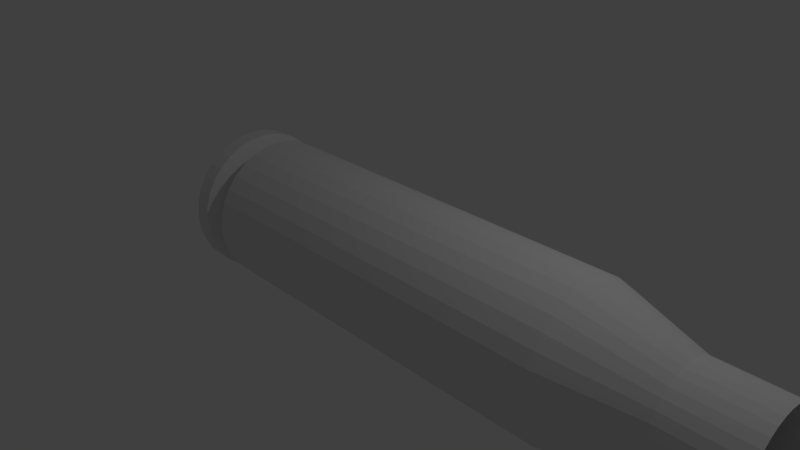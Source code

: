 # Source: Shell.blend  (saved by Blender 2.79.0; exported with 4.5.12 LTS)
import bpy
from mathutils import Matrix  # noqa: F401  (used for matrix-valued properties, if any)

bpy.ops.wm.read_factory_settings(use_empty=True)
scene = bpy.context.scene
scene.name = 'Scene'

# ---- collections
col_collection_1 = bpy.data.collections.new('Collection 1'); scene.collection.children.link(col_collection_1)

# ---- world
world_world = bpy.data.worlds.new('World'); scene.world = world_world
world_world.color = (0.05088, 0.05088, 0.05088)
world_world.use_sun_shadow = False
world_world.sun_shadow_jitter_overblur = 0.0
world_world.cycles.sampling_method = 'MANUAL'

# ---- cameras
cam_camera = bpy.data.cameras.new('Camera')
cam_camera.clip_end = 100.0
cam_camera.lens = 35.0
cam_camera.sensor_width = 32.0
cam_camera.sensor_height = 18.0
cam_camera.ortho_scale = 7.314
cam_camera.dof.focus_distance = 0.0
cam_camera.dof.aperture_fstop = 128.0

# ---- lights
light_lamp = bpy.data.lights.new('Lamp', 'POINT')
light_lamp.transmission_factor = 0.0
light_lamp.cutoff_distance = 30.0
light_lamp.energy = 100.0
light_lamp.shadow_buffer_clip_start = 1.001
light_lamp.shadow_soft_size = 0.1
light_lamp.shadow_maximum_resolution = 0.006
light_lamp.use_absolute_resolution = True

# ---- meshes
me_circle = bpy.data.meshes.new('Circle')
me_circle.from_pydata([(-2.468, 1.0, 0.0), (-2.468, 0.9808, 0.1951), (-2.468, 0.9239, 0.3827), (-2.468, 0.8315, 0.5556), (-2.468, 0.7071, 0.7071), (-2.468, 0.5556, 0.8315), (-2.468, 0.3827, 0.9239), (-2.468, 0.1951, 0.9808), (-2.468, 7.55e-08, 1.0), (-2.468, -0.1951, 0.9808), (-2.468, -0.3827, 0.9239), (-2.468, -0.5556, 0.8315), (-2.468, -0.7071, 0.7071), (-2.468, -0.8315, 0.5556), (-2.468, -0.9239, 0.3827), (-2.468, -0.9808, 0.1951), (-2.468, -1.0, -3.258e-07), (-2.468, -0.9808, -0.1951), (-2.468, -0.9239, -0.3827), (-2.468, -0.8315, -0.5556), (-2.468, -0.7071, -0.7071), (-2.468, -0.5556, -0.8315), (-2.468, -0.3827, -0.9239), (-2.468, -0.1951, -0.9808), (-2.468, 9.656e-07, -1.0), (-2.468, 0.1951, -0.9808), (-2.468, 0.3827, -0.9239), (-2.468, 0.5556, -0.8315), (-2.468, 0.7071, -0.7071), (-2.468, 0.8315, -0.5556), (-2.468, 0.9239, -0.3827), (-2.468, 0.9808, -0.1951), (-2.468, 0.4742, 6.243e-08), (-2.468, 0.4651, 0.09252), (-2.468, 0.4381, 0.1815), (-2.468, 0.3943, 0.2635), (-2.468, 0.3353, 0.3353), (-2.468, 0.2635, 0.3943), (-2.468, 0.1815, 0.4381), (-2.468, 0.09252, 0.4651), (-2.468, 1.856e-07, 0.4742), (-2.468, -0.09252, 0.4651), (-2.468, -0.1815, 0.4381), (-2.468, -0.2635, 0.3943), (-2.468, -0.3353, 0.3353), (-2.468, -0.3943, 0.2635), (-2.468, -0.4381, 0.1815), (-2.468, -0.4651, 0.09252), (-2.468, -0.4742, -9.209e-08), (-2.468, -0.4651, -0.09252), (-2.468, -0.4381, -0.1815), (-2.468, -0.3943, -0.2635), (-2.468, -0.3353, -0.3353), (-2.468, -0.2635, -0.3943), (-2.468, -0.1815, -0.4381), (-2.468, -0.09252, -0.4651), (-2.468, 6.077e-07, -0.4742), (-2.468, 0.09252, -0.4651), (-2.468, 0.1815, -0.4381), (-2.468, 0.2635, -0.3943), (-2.468, 0.3353, -0.3353), (-2.468, 0.3943, -0.2635), (-2.468, 0.4381, -0.1815), (-2.468, 0.4651, -0.09252), (-2.468, 3.027e-07, 1.247e-07), (-2.24, 0.9239, -0.3827), (-2.24, 0.8315, -0.5556), (-2.24, 0.7071, -0.7071), (-2.24, 0.5556, -0.8315), (-2.24, 0.3827, -0.9239), (-2.24, 0.1951, -0.9808), (-2.24, 9.656e-07, -1.0), (-2.24, -0.1951, -0.9808), (-2.24, -0.3827, -0.9239), (-2.24, -0.5556, -0.8315), (-2.24, -0.7071, -0.7071), (-2.24, -0.8315, -0.5556), (-2.24, -0.9239, -0.3827), (-2.24, -0.9808, -0.1951), (-2.24, -1.0, -3.087e-07), (-2.24, -0.9808, 0.1951), (-2.24, -0.9239, 0.3827), (-2.24, -0.8315, 0.5556), (-2.24, -0.7071, 0.7071), (-2.24, -0.5556, 0.8315), (-2.24, -0.3827, 0.9239), (-2.24, -0.1951, 0.9808), (-2.24, 7.55e-08, 1.0), (-2.24, 0.1951, 0.9808), (-2.24, 0.3827, 0.9239), (-2.24, 0.5556, 0.8315), (-2.24, 0.7071, 0.7071), (-2.24, 0.8315, 0.5556), (-2.24, 0.9239, 0.3827), (-2.24, 0.9808, 0.1951), (-2.24, 1.0, 1.718e-08), (-2.24, 0.9808, -0.1951), (-2.117, 0.7252, -0.3004), (-2.117, 0.6527, -0.4361), (-2.117, 0.555, -0.555), (-2.117, 0.4361, -0.6527), (-2.117, 0.3004, -0.7252), (-2.117, 0.1531, -0.7699), (-2.117, 8.224e-07, -0.785), (-2.117, -0.1531, -0.7699), (-2.117, -0.3004, -0.7252), (-2.117, -0.4361, -0.6527), (-2.117, -0.555, -0.555), (-2.117, -0.6527, -0.4361), (-2.117, -0.7252, -0.3004), (-2.117, -0.7699, -0.1531), (-2.117, -0.785, -2.024e-07), (-2.117, -0.7699, 0.1531), (-2.117, -0.7252, 0.3004), (-2.117, -0.6527, 0.4361), (-2.117, -0.555, 0.555), (-2.117, -0.4361, 0.6527), (-2.117, -0.3004, 0.7252), (-2.117, -0.1531, 0.7699), (-2.117, 1.238e-07, 0.785), (-2.117, 0.1531, 0.7699), (-2.117, 0.3004, 0.7252), (-2.117, 0.4361, 0.6527), (-2.117, 0.555, 0.555), (-2.117, 0.6527, 0.4361), (-2.117, 0.7252, 0.3004), (-2.117, 0.7699, 0.1531), (-2.117, 0.785, 5.337e-08), (-2.117, 0.7699, -0.1531), (-1.947, 0.7252, -0.3004), (-1.947, 0.6527, -0.4361), (-1.947, 0.555, -0.555), (-1.947, 0.4361, -0.6527), (-1.947, 0.3004, -0.7252), (-1.947, 0.1531, -0.7699), (-1.947, 8.224e-07, -0.785), (-1.947, -0.1531, -0.7699), (-1.947, -0.3004, -0.7252), (-1.947, -0.4361, -0.6527), (-1.947, -0.555, -0.555), (-1.947, -0.6527, -0.4361), (-1.947, -0.7252, -0.3004), (-1.947, -0.7699, -0.1531), (-1.947, -0.785, -1.895e-07), (-1.947, -0.7699, 0.1531), (-1.947, -0.7252, 0.3004), (-1.947, -0.6527, 0.4361), (-1.947, -0.555, 0.555), (-1.947, -0.4361, 0.6527), (-1.947, -0.3004, 0.7252), (-1.947, -0.1531, 0.7699), (-1.947, 1.238e-07, 0.785), (-1.947, 0.1531, 0.7699), (-1.947, 0.3004, 0.7252), (-1.947, 0.4361, 0.6527), (-1.947, 0.555, 0.555), (-1.947, 0.6527, 0.4361), (-1.947, 0.7252, 0.3004), (-1.947, 0.7699, 0.1531), (-1.947, 0.785, 6.625e-08), (-1.947, 0.7699, -0.1531), (-1.902, 0.909, -0.3765), (-1.902, 0.8181, -0.5466), (-1.902, 0.6957, -0.6957), (-1.902, 0.5466, -0.8181), (-1.902, 0.3765, -0.909), (-1.902, 0.1919, -0.965), (-1.902, 9.586e-07, -0.9839), (-1.902, -0.1919, -0.965), (-1.902, -0.3765, -0.909), (-1.902, -0.5466, -0.8181), (-1.902, -0.6957, -0.6957), (-1.902, -0.8181, -0.5466), (-1.902, -0.909, -0.3765), (-1.902, -0.965, -0.1919), (-1.902, -0.9839, -2.695e-07), (-1.902, -0.965, 0.1919), (-1.902, -0.909, 0.3765), (-1.902, -0.8181, 0.5466), (-1.902, -0.6957, 0.6957), (-1.902, -0.5466, 0.8181), (-1.902, -0.3765, 0.909), (-1.902, -0.1919, 0.965), (-1.902, 8.287e-08, 0.9839), (-1.902, 0.1919, 0.965), (-1.902, 0.3765, 0.909), (-1.902, 0.5466, 0.8181), (-1.902, 0.6957, 0.6957), (-1.902, 0.8181, 0.5466), (-1.902, 0.909, 0.3765), (-1.902, 0.965, 0.1919), (-1.902, 0.9839, 5.113e-08), (-1.902, 0.965, -0.1919), (3.302, 0.909, -0.3765), (3.302, 0.8181, -0.5466), (3.302, 0.6957, -0.6957), (3.302, 0.5466, -0.8181), (3.302, 0.3765, -0.909), (3.302, 0.1919, -0.965), (3.302, 9.586e-07, -0.9839), (3.302, -0.1919, -0.965), (3.302, -0.3765, -0.909), (3.302, -0.5466, -0.8181), (3.302, -0.6957, -0.6957), (3.302, -0.8181, -0.5466), (3.302, -0.909, -0.3765), (3.302, -0.965, -0.1919), (3.302, -0.9839, 1.234e-07), (3.302, -0.965, 0.1919), (3.302, -0.909, 0.3765), (3.302, -0.8181, 0.5466), (3.302, -0.6957, 0.6957), (3.302, -0.5466, 0.8181), (3.302, -0.3765, 0.909), (3.302, -0.1919, 0.965), (3.302, 8.287e-08, 0.9839), (3.302, 0.1919, 0.965), (3.302, 0.3765, 0.909), (3.302, 0.5466, 0.8181), (3.302, 0.6957, 0.6957), (3.302, 0.8181, 0.5466), (3.302, 0.909, 0.3765), (3.302, 0.965, 0.1919), (3.302, 0.9839, 4.44e-07), (3.302, 0.965, -0.1919), (4.476, 0.5955, -0.2467), (4.476, 0.5359, -0.3581), (4.476, 0.4558, -0.4558), (4.476, 0.3581, -0.5359), (4.476, 0.2467, -0.5955), (4.476, 0.1257, -0.6322), (4.476, 7.292e-07, -0.6446), (4.476, -0.1257, -0.6322), (4.476, -0.2467, -0.5955), (4.476, -0.3581, -0.5359), (4.476, -0.4558, -0.4558), (4.476, -0.5359, -0.3581), (4.476, -0.5955, -0.2467), (4.476, -0.6322, -0.1257), (4.476, -0.6446, 3.513e-07), (4.476, -0.6322, 0.1257), (4.476, -0.5955, 0.2467), (4.476, -0.5359, 0.3581), (4.476, -0.4558, 0.4558), (4.476, -0.3581, 0.5359), (4.476, -0.2467, 0.5955), (4.476, -0.1257, 0.6322), (4.476, 1.555e-07, 0.6446), (4.476, 0.1257, 0.6322), (4.476, 0.2467, 0.5955), (4.476, 0.3581, 0.5359), (4.476, 0.4558, 0.4558), (4.476, 0.5359, 0.3581), (4.476, 0.5955, 0.2467), (4.476, 0.6322, 0.1257), (4.476, 0.6446, 5.613e-07), (4.476, 0.6322, -0.1257), (5.441, 0.5913, -0.2449), (5.441, 0.5321, -0.3556), (5.441, 0.4525, -0.4525), (5.441, 0.3556, -0.5321), (5.441, 0.2449, -0.5913), (5.441, 0.1249, -0.6277), (5.441, 7.261e-07, -0.64), (5.441, -0.1249, -0.6277), (5.441, -0.2449, -0.5913), (5.441, -0.3556, -0.5321), (5.441, -0.4525, -0.4525), (5.441, -0.5321, -0.3556), (5.441, -0.5913, -0.2449), (5.441, -0.6277, -0.1249), (5.441, -0.64, 4.26e-07), (5.441, -0.6277, 0.1249), (5.441, -0.5913, 0.2449), (5.441, -0.5321, 0.3556), (5.441, -0.4525, 0.4525), (5.441, -0.3556, 0.5321), (5.441, -0.2449, 0.5913), (5.441, -0.1249, 0.6277), (5.441, 1.564e-07, 0.64), (5.441, 0.1249, 0.6277), (5.441, 0.2449, 0.5913), (5.441, 0.3556, 0.5321), (5.441, 0.4525, 0.4525), (5.441, 0.5321, 0.3556), (5.441, 0.5913, 0.2449), (5.441, 0.6277, 0.1249), (5.441, 0.64, 6.346e-07), (5.441, 0.6277, -0.1249)], [], [(22, 21, 53, 54), (9, 8, 40, 41), (23, 22, 54, 55), (10, 9, 41, 42), (24, 23, 55, 56), (11, 10, 42, 43), (25, 24, 56, 57), (12, 11, 43, 44), (26, 25, 57, 58), (13, 12, 44, 45), (27, 26, 58, 59), (14, 13, 45, 46), (1, 0, 32, 33), (28, 27, 59, 60), (15, 14, 46, 47), (2, 1, 33, 34), (29, 28, 60, 61), (16, 15, 47, 48), (3, 2, 34, 35), (30, 29, 61, 62), (17, 16, 48, 49), (4, 3, 35, 36), (31, 30, 62, 63), (18, 17, 49, 50), (5, 4, 36, 37), (0, 31, 63, 32), (19, 18, 50, 51), (6, 5, 37, 38), (20, 19, 51, 52), (7, 6, 38, 39), (21, 20, 52, 53), (8, 7, 39, 40), (35, 34, 64), (62, 61, 64), (49, 48, 64), (36, 35, 64), (63, 62, 64), (50, 49, 64), (37, 36, 64), (32, 63, 64), (51, 50, 64), (38, 37, 64), (52, 51, 64), (39, 38, 64), (53, 52, 64), (40, 39, 64), (54, 53, 64), (41, 40, 64), (55, 54, 64), (42, 41, 64), (56, 55, 64), (43, 42, 64), (57, 56, 64), (44, 43, 64), (58, 57, 64), (45, 44, 64), (59, 58, 64), (46, 45, 64), (33, 32, 64), (60, 59, 64), (47, 46, 64), (34, 33, 64), (61, 60, 64), (48, 47, 64), (21, 22, 73, 74), (8, 9, 86, 87), (22, 23, 72, 73), (9, 10, 85, 86), (23, 24, 71, 72), (10, 11, 84, 85), (24, 25, 70, 71), (11, 12, 83, 84), (25, 26, 69, 70), (12, 13, 82, 83), (26, 27, 68, 69), (13, 14, 81, 82), (0, 1, 94, 95), (27, 28, 67, 68), (14, 15, 80, 81), (1, 2, 93, 94), (28, 29, 66, 67), (15, 16, 79, 80), (2, 3, 92, 93), (29, 30, 65, 66), (16, 17, 78, 79), (3, 4, 91, 92), (30, 31, 96, 65), (17, 18, 77, 78), (4, 5, 90, 91), (31, 0, 95, 96), (18, 19, 76, 77), (5, 6, 89, 90), (19, 20, 75, 76), (6, 7, 88, 89), (20, 21, 74, 75), (7, 8, 87, 88), (65, 96, 128, 97), (91, 90, 122, 123), (78, 77, 109, 110), (66, 65, 97, 98), (92, 91, 123, 124), (79, 78, 110, 111), (67, 66, 98, 99), (93, 92, 124, 125), (80, 79, 111, 112), (68, 67, 99, 100), (94, 93, 125, 126), (81, 80, 112, 113), (69, 68, 100, 101), (95, 94, 126, 127), (82, 81, 113, 114), (70, 69, 101, 102), (83, 82, 114, 115), (71, 70, 102, 103), (84, 83, 115, 116), (72, 71, 103, 104), (85, 84, 116, 117), (73, 72, 104, 105), (86, 85, 117, 118), (74, 73, 105, 106), (87, 86, 118, 119), (88, 87, 119, 120), (75, 74, 106, 107), (89, 88, 120, 121), (76, 75, 107, 108), (96, 95, 127, 128), (90, 89, 121, 122), (77, 76, 108, 109), (99, 98, 130, 131), (126, 125, 157, 158), (113, 112, 144, 145), (100, 99, 131, 132), (127, 126, 158, 159), (114, 113, 145, 146), (101, 100, 132, 133), (115, 114, 146, 147), (102, 101, 133, 134), (116, 115, 147, 148), (103, 102, 134, 135), (117, 116, 148, 149), (104, 103, 135, 136), (118, 117, 149, 150), (105, 104, 136, 137), (119, 118, 150, 151), (106, 105, 137, 138), (120, 119, 151, 152), (107, 106, 138, 139), (121, 120, 152, 153), (108, 107, 139, 140), (122, 121, 153, 154), (109, 108, 140, 141), (128, 127, 159, 160), (123, 122, 154, 155), (110, 109, 141, 142), (97, 128, 160, 129), (124, 123, 155, 156), (111, 110, 142, 143), (98, 97, 129, 130), (125, 124, 156, 157), (112, 111, 143, 144), (134, 133, 165, 166), (148, 147, 179, 180), (135, 134, 166, 167), (149, 148, 180, 181), (136, 135, 167, 168), (150, 149, 181, 182), (137, 136, 168, 169), (151, 150, 182, 183), (138, 137, 169, 170), (152, 151, 183, 184), (139, 138, 170, 171), (153, 152, 184, 185), (140, 139, 171, 172), (154, 153, 185, 186), (141, 140, 172, 173), (160, 159, 191, 192), (155, 154, 186, 187), (142, 141, 173, 174), (129, 160, 192, 161), (156, 155, 187, 188), (143, 142, 174, 175), (130, 129, 161, 162), (157, 156, 188, 189), (144, 143, 175, 176), (131, 130, 162, 163), (158, 157, 189, 190), (145, 144, 176, 177), (132, 131, 163, 164), (159, 158, 190, 191), (146, 145, 177, 178), (133, 132, 164, 165), (147, 146, 178, 179), (169, 168, 200, 201), (183, 182, 214, 215), (170, 169, 201, 202), (184, 183, 215, 216), (171, 170, 202, 203), (185, 184, 216, 217), (172, 171, 203, 204), (186, 185, 217, 218), (173, 172, 204, 205), (192, 191, 223, 224), (187, 186, 218, 219), (174, 173, 205, 206), (161, 192, 224, 193), (188, 187, 219, 220), (175, 174, 206, 207), (162, 161, 193, 194), (189, 188, 220, 221), (176, 175, 207, 208), (163, 162, 194, 195), (190, 189, 221, 222), (177, 176, 208, 209), (164, 163, 195, 196), (191, 190, 222, 223), (178, 177, 209, 210), (165, 164, 196, 197), (179, 178, 210, 211), (166, 165, 197, 198), (180, 179, 211, 212), (167, 166, 198, 199), (181, 180, 212, 213), (168, 167, 199, 200), (182, 181, 213, 214), (204, 203, 235, 236), (218, 217, 249, 250), (205, 204, 236, 237), (224, 223, 255, 256), (219, 218, 250, 251), (206, 205, 237, 238), (193, 224, 256, 225), (220, 219, 251, 252), (207, 206, 238, 239), (194, 193, 225, 226), (221, 220, 252, 253), (208, 207, 239, 240), (195, 194, 226, 227), (222, 221, 253, 254), (209, 208, 240, 241), (196, 195, 227, 228), (223, 222, 254, 255), (210, 209, 241, 242), (197, 196, 228, 229), (211, 210, 242, 243), (198, 197, 229, 230), (212, 211, 243, 244), (199, 198, 230, 231), (213, 212, 244, 245), (200, 199, 231, 232), (214, 213, 245, 246), (201, 200, 232, 233), (215, 214, 246, 247), (202, 201, 233, 234), (216, 215, 247, 248), (203, 202, 234, 235), (217, 216, 248, 249), (239, 238, 270, 271), (226, 225, 257, 258), (253, 252, 284, 285), (240, 239, 271, 272), (227, 226, 258, 259), (254, 253, 285, 286), (241, 240, 272, 273), (228, 227, 259, 260), (255, 254, 286, 287), (242, 241, 273, 274), (229, 228, 260, 261), (243, 242, 274, 275), (230, 229, 261, 262), (244, 243, 275, 276), (231, 230, 262, 263), (245, 244, 276, 277), (232, 231, 263, 264), (246, 245, 277, 278), (233, 232, 264, 265), (247, 246, 278, 279), (234, 233, 265, 266), (248, 247, 279, 280), (235, 234, 266, 267), (249, 248, 280, 281), (236, 235, 267, 268), (250, 249, 281, 282), (237, 236, 268, 269), (256, 255, 287, 288), (251, 250, 282, 283), (238, 237, 269, 270), (225, 256, 288, 257), (252, 251, 283, 284)])
me_circle.use_remesh_preserve_volume = False
me_circle.use_remesh_preserve_attributes = False
me_circle.use_mirror_vertex_groups = False
me_circle.update()

# ---- objects
ob_circle = bpy.data.objects.new('Circle', me_circle)
ob_lamp = bpy.data.objects.new('Lamp', light_lamp)
ob_camera = bpy.data.objects.new('Camera', cam_camera)

# ---- transforms, parenting, visibility, modifiers, constraints
ob_circle.location = (0.0, 0.0, 0.0)
ob_circle.lineart.crease_threshold = 0.0
ob_lamp.location = (4.076, 1.005, 5.904)
ob_lamp.rotation_euler = (0.6503, 0.05522, 1.866)
ob_lamp.lock_rotations_4d = False
ob_lamp.empty_display_type = 'ARROWS'
ob_lamp.color = (0.0, 0.0, 0.0, 0.0)
ob_lamp.lineart.crease_threshold = 0.0
ob_camera.location = (7.481, -6.508, 5.344)
ob_camera.rotation_euler = (1.109, 0.0, 0.8149)
ob_camera.lock_rotations_4d = False
ob_camera.empty_display_type = 'ARROWS'
ob_camera.color = (0.0, 0.0, 0.0, 0.0)
ob_camera.display_type = 'WIRE'
ob_camera.lineart.crease_threshold = 0.0

# ---- collection membership
col_collection_1.objects.link(ob_circle)
col_collection_1.objects.link(ob_lamp)
col_collection_1.objects.link(ob_camera)

# ---- scene / render settings (as saved in the file)
scene.camera = ob_camera
scene.frame_start = 1; scene.frame_end = 250; scene.frame_set(1)
scene.render.engine = 'BLENDER_EEVEE_NEXT'
scene.render.resolution_percentage = 50
scene.render.dither_intensity = 0.0
scene.cycles.use_denoising = False
scene.cycles.samples = 128
scene.cycles.sampling_pattern = 'TABULATED_SOBOL'
scene.cycles.use_adaptive_sampling = False
scene.cycles.use_light_tree = False
scene.cycles.blur_glossy = 0.0
scene.cycles.sample_clamp_indirect = 0.0
scene.view_settings.view_transform = 'Standard'
bpy.context.view_layer.update()
